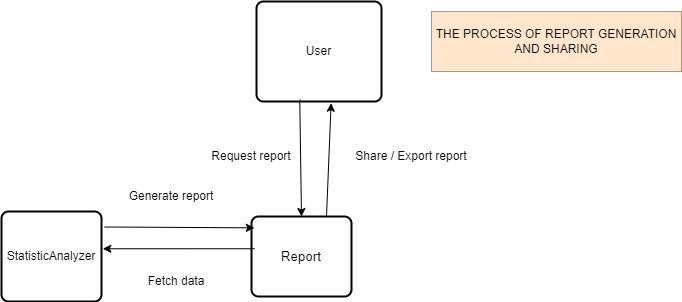

The diagram above was exported from draw.io. Its source (the exported page's mxGraphModel, read from the mxfile embedded in the PNG):
<mxGraphModel dx="1091" dy="680" grid="1" gridSize="10" guides="1" tooltips="1" connect="1" arrows="1" fold="1" page="1" pageScale="1" pageWidth="850" pageHeight="1100" math="0" shadow="0">
  <root>
    <mxCell id="0" />
    <mxCell id="1" parent="0" />
    <mxCell id="_Cag5-OIiK9TRUwmml6k-2" value="User" style="rounded=1;whiteSpace=wrap;html=1;absoluteArcSize=1;arcSize=14;strokeWidth=2;" vertex="1" parent="1">
      <mxGeometry x="375" y="40" width="125" height="100" as="geometry" />
    </mxCell>
    <mxCell id="_Cag5-OIiK9TRUwmml6k-6" value="" style="rounded=1;whiteSpace=wrap;html=1;absoluteArcSize=1;arcSize=14;strokeWidth=2;" vertex="1" parent="1">
      <mxGeometry x="120" y="250" width="100" height="90" as="geometry" />
    </mxCell>
    <mxCell id="_Cag5-OIiK9TRUwmml6k-8" value="" style="endArrow=classic;html=1;rounded=0;entryX=0.5;entryY=0;entryDx=0;entryDy=0;exitX=0.346;exitY=0.983;exitDx=0;exitDy=0;exitPerimeter=0;" edge="1" parent="1" source="_Cag5-OIiK9TRUwmml6k-2" target="_Cag5-OIiK9TRUwmml6k-37">
      <mxGeometry width="50" height="50" relative="1" as="geometry">
        <mxPoint x="425" y="160" as="sourcePoint" />
        <mxPoint x="580" y="180" as="targetPoint" />
      </mxGeometry>
    </mxCell>
    <mxCell id="_Cag5-OIiK9TRUwmml6k-11" value="StatisticAnalyzer" style="text;html=1;align=center;verticalAlign=middle;whiteSpace=wrap;rounded=0;" vertex="1" parent="1">
      <mxGeometry x="140" y="280" width="60" height="30" as="geometry" />
    </mxCell>
    <mxCell id="_Cag5-OIiK9TRUwmml6k-35" value="THE PROCESS OF REPORT GENERATION AND SHARING" style="rounded=0;whiteSpace=wrap;html=1;fillColor=#ffe6cc;strokeColor=#d79b00;" vertex="1" parent="1">
      <mxGeometry x="550" y="50" width="250" height="60" as="geometry" />
    </mxCell>
    <mxCell id="_Cag5-OIiK9TRUwmml6k-37" value="&lt;span style=&quot;font-size: 13.3333px;&quot;&gt;Report&lt;/span&gt;" style="rounded=1;whiteSpace=wrap;html=1;absoluteArcSize=1;arcSize=14;strokeWidth=2;" vertex="1" parent="1">
      <mxGeometry x="370" y="255" width="100" height="80" as="geometry" />
    </mxCell>
    <mxCell id="_Cag5-OIiK9TRUwmml6k-38" value="" style="endArrow=classic;html=1;rounded=0;entryX=1.013;entryY=0.414;entryDx=0;entryDy=0;entryPerimeter=0;exitX=0.031;exitY=0.403;exitDx=0;exitDy=0;exitPerimeter=0;" edge="1" parent="1" source="_Cag5-OIiK9TRUwmml6k-37" target="_Cag5-OIiK9TRUwmml6k-6">
      <mxGeometry width="50" height="50" relative="1" as="geometry">
        <mxPoint x="395" y="260" as="sourcePoint" />
        <mxPoint x="420" y="350" as="targetPoint" />
      </mxGeometry>
    </mxCell>
    <mxCell id="_Cag5-OIiK9TRUwmml6k-39" value="Fetch data" style="text;html=1;align=center;verticalAlign=middle;whiteSpace=wrap;rounded=0;" vertex="1" parent="1">
      <mxGeometry x="215" y="305" width="160" height="30" as="geometry" />
    </mxCell>
    <mxCell id="_Cag5-OIiK9TRUwmml6k-41" value="Request report" style="text;html=1;align=center;verticalAlign=middle;whiteSpace=wrap;rounded=0;" vertex="1" parent="1">
      <mxGeometry x="290" y="180" width="160" height="30" as="geometry" />
    </mxCell>
    <mxCell id="_Cag5-OIiK9TRUwmml6k-76" value="" style="endArrow=classic;html=1;rounded=0;entryX=0.029;entryY=0.142;entryDx=0;entryDy=0;entryPerimeter=0;exitX=1.03;exitY=0.172;exitDx=0;exitDy=0;exitPerimeter=0;" edge="1" parent="1" source="_Cag5-OIiK9TRUwmml6k-6" target="_Cag5-OIiK9TRUwmml6k-37">
      <mxGeometry width="50" height="50" relative="1" as="geometry">
        <mxPoint x="280" y="190" as="sourcePoint" />
        <mxPoint x="220" y="260" as="targetPoint" />
      </mxGeometry>
    </mxCell>
    <mxCell id="_Cag5-OIiK9TRUwmml6k-77" value="Generate report" style="text;html=1;align=center;verticalAlign=middle;whiteSpace=wrap;rounded=0;" vertex="1" parent="1">
      <mxGeometry x="210" y="220" width="160" height="30" as="geometry" />
    </mxCell>
    <mxCell id="_Cag5-OIiK9TRUwmml6k-79" value="" style="endArrow=classic;html=1;rounded=0;entryX=0.597;entryY=1.017;entryDx=0;entryDy=0;exitX=0.75;exitY=0;exitDx=0;exitDy=0;entryPerimeter=0;" edge="1" parent="1" source="_Cag5-OIiK9TRUwmml6k-37" target="_Cag5-OIiK9TRUwmml6k-2">
      <mxGeometry width="50" height="50" relative="1" as="geometry">
        <mxPoint x="450" y="146.5" as="sourcePoint" />
        <mxPoint x="452" y="263.5" as="targetPoint" />
      </mxGeometry>
    </mxCell>
    <mxCell id="_Cag5-OIiK9TRUwmml6k-80" value="Share / Export report" style="text;html=1;align=center;verticalAlign=middle;whiteSpace=wrap;rounded=0;" vertex="1" parent="1">
      <mxGeometry x="450" y="180" width="160" height="30" as="geometry" />
    </mxCell>
  </root>
</mxGraphModel>